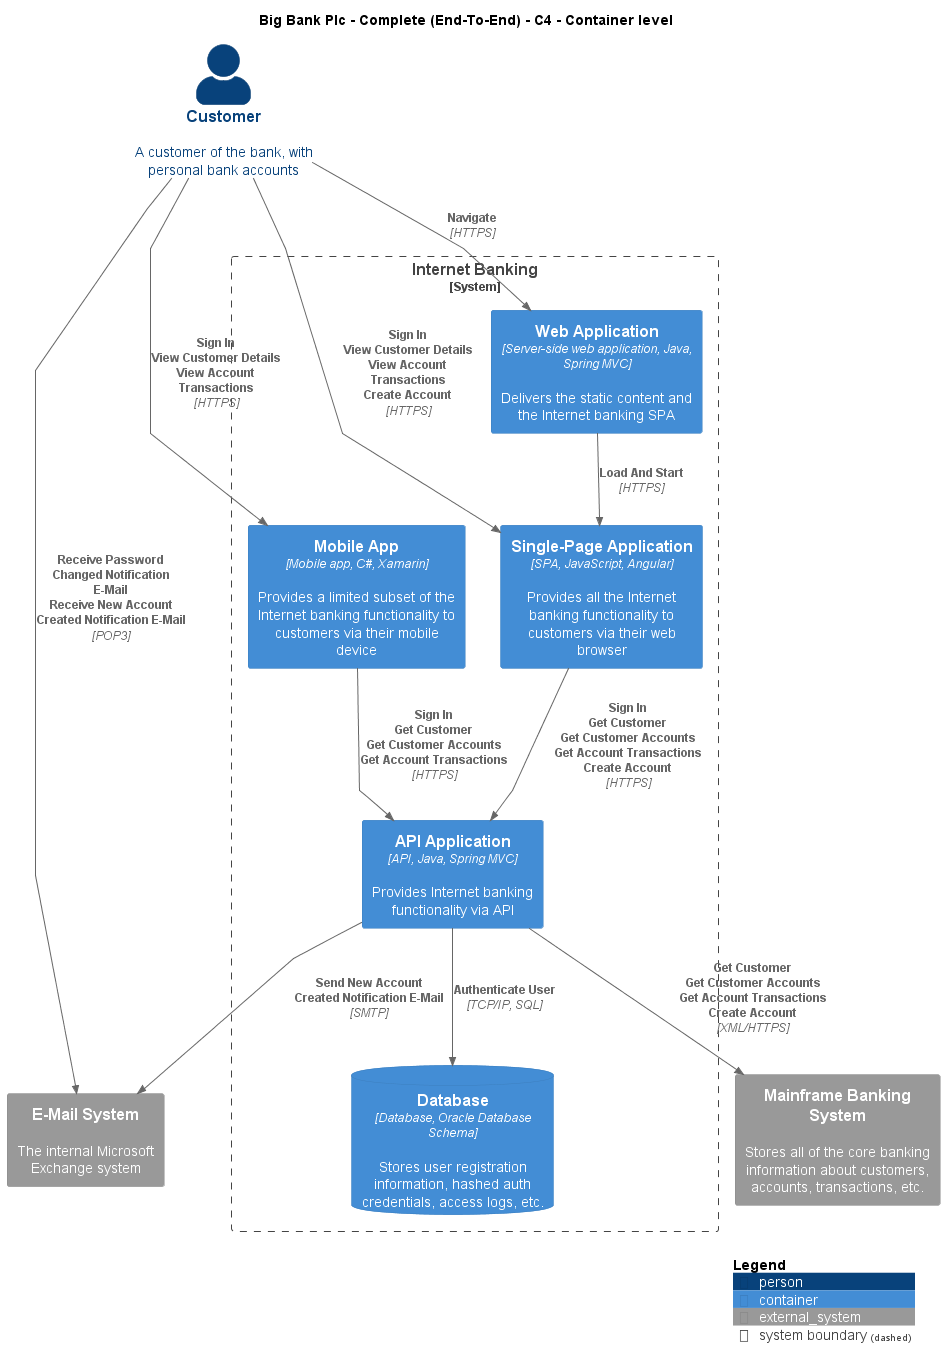

The diagram above was rendered by PlantUML. Its source (embedded in the PNG):
@startuml
!include ..\..\..\.c4s\C4_Container.puml

AddElementTag("c4interflow:lifecycle:new", $bgColor=green, $fontColor=#ffffff, $borderColor=green, $shadowing="False")
AddElementTag("c4interflow:lifecycle:changed", $bgColor=orange, $fontColor=#ffffff, $borderColor=orange, $shadowing="False")
AddElementTag("c4interflow:lifecycle:removed", $bgColor=red, $fontColor=#ffffff, $borderColor=red, $shadowing="False")

AddRelTag("c4interflow:lifecycle:new", $textColor=green, $lineColor=green)
AddRelTag("c4interflow:lifecycle:changed", $textColor=orange, $lineColor=orange)
AddRelTag("c4interflow:lifecycle:removed", $textColor=red, $lineColor=red)

SHOW_PERSON_PORTRAIT()
LAYOUT_TOP_DOWN()

skinparam linetype polyline

title Big Bank Plc - Complete (End-To-End) - C4 - Container level

Person(BigBankPlc.Actors.Customer, "Customer", "A customer of the bank, with personal bank accounts")

System_Boundary(BigBankPlc.SoftwareSystems.InternetBanking, "Internet Banking") {
    Container(BigBankPlc.SoftwareSystems.InternetBanking.Containers.WebApplication, "Web Application", "Server-side web application, Java, Spring MVC", "Delivers the static content and the Internet banking SPA")
    Container(BigBankPlc.SoftwareSystems.InternetBanking.Containers.SinglePageApp, "Single-Page Application", "SPA, JavaScript, Angular", "Provides all the Internet banking functionality to customers via their web browser")
    Container(BigBankPlc.SoftwareSystems.InternetBanking.Containers.APIApplication, "API Application", "API, Java, Spring MVC", "Provides Internet banking functionality via API")
    ContainerDb(BigBankPlc.SoftwareSystems.InternetBanking.Containers.Database, "Database", "Database, Oracle Database Schema", "Stores user registration information, hashed auth credentials, access logs, etc.")
    Container(BigBankPlc.SoftwareSystems.InternetBanking.Containers.MobileApp, "Mobile App", "Mobile app, C#, Xamarin", "Provides a limited subset of the Internet banking functionality to customers via their mobile device")
}
System_Ext(BigBankPlc.SoftwareSystems.MainframeBankingSystem, "Mainframe Banking System", "Stores all of the core banking information about customers, accounts, transactions, etc.")
System_Ext(BigBankPlc.SoftwareSystems.EMailSystem, "E-Mail System", "The internal Microsoft Exchange system")

Rel(BigBankPlc.Actors.Customer, BigBankPlc.SoftwareSystems.InternetBanking.Containers.WebApplication, "Navigate", "HTTPS", $tags="protocol:https")
Rel(BigBankPlc.SoftwareSystems.InternetBanking.Containers.WebApplication, BigBankPlc.SoftwareSystems.InternetBanking.Containers.SinglePageApp, "Load And Start", "HTTPS", $tags="protocol:https")
Rel(BigBankPlc.Actors.Customer, BigBankPlc.SoftwareSystems.InternetBanking.Containers.SinglePageApp, "Sign In\nView Customer Details\nView Account Transactions\nCreate Account", "HTTPS", $tags="protocol:https")
Rel(BigBankPlc.SoftwareSystems.InternetBanking.Containers.SinglePageApp, BigBankPlc.SoftwareSystems.InternetBanking.Containers.APIApplication, "Sign In\nGet Customer\nGet Customer Accounts\nGet Account Transactions\nCreate Account", "HTTPS", $tags="protocol:https")
Rel(BigBankPlc.SoftwareSystems.InternetBanking.Containers.APIApplication, BigBankPlc.SoftwareSystems.InternetBanking.Containers.Database, "Authenticate User", "TCP/IP, SQL", $tags="protocol:tcp/ip, sql")
Rel(BigBankPlc.SoftwareSystems.InternetBanking.Containers.APIApplication, BigBankPlc.SoftwareSystems.MainframeBankingSystem, "Get Customer\nGet Customer Accounts\nGet Account Transactions\nCreate Account", "XML/HTTPS", $tags="protocol:xml/https")
Rel(BigBankPlc.SoftwareSystems.InternetBanking.Containers.APIApplication, BigBankPlc.SoftwareSystems.EMailSystem, "Send New Account Created Notification E-Mail", "SMTP", $tags="protocol:smtp")
Rel(BigBankPlc.Actors.Customer, BigBankPlc.SoftwareSystems.InternetBanking.Containers.MobileApp, "Sign In\nView Customer Details\nView Account Transactions", "HTTPS", $tags="protocol:https")
Rel(BigBankPlc.SoftwareSystems.InternetBanking.Containers.MobileApp, BigBankPlc.SoftwareSystems.InternetBanking.Containers.APIApplication, "Sign In\nGet Customer\nGet Customer Accounts\nGet Account Transactions", "HTTPS", $tags="protocol:https")
Rel(BigBankPlc.Actors.Customer, BigBankPlc.SoftwareSystems.EMailSystem, "Receive Password Changed Notification E-Mail\nReceive New Account Created Notification E-Mail", "POP3", $tags="protocol:pop3")


SHOW_LEGEND()
@enduml